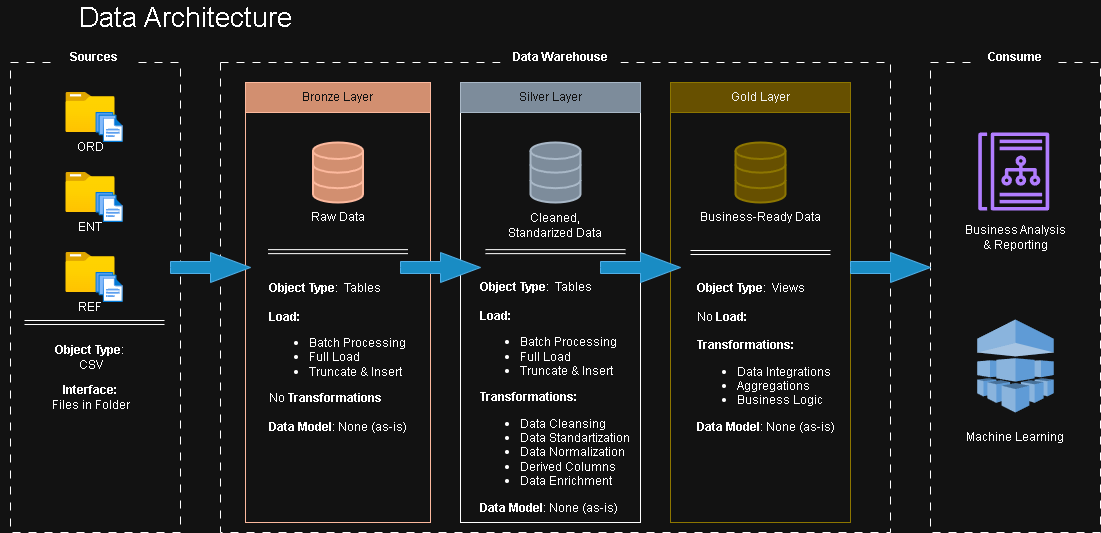

The diagram above was exported from draw.io. Its source (the exported page's mxGraphModel, read from the mxfile embedded in the PNG):
<mxGraphModel dx="1654" dy="919" grid="1" gridSize="10" guides="1" tooltips="1" connect="1" arrows="1" fold="1" page="1" pageScale="1" pageWidth="850" pageHeight="1100" math="0" shadow="0">
  <root>
    <mxCell id="0" />
    <mxCell id="1" parent="0" />
    <mxCell id="dGbOWwsT53lGiStn3dCj-3" parent="1" style="rounded=0;whiteSpace=wrap;html=1;fillColor=none;dashed=1;dashPattern=8 8;" value="" vertex="1">
      <mxGeometry height="470" width="170" x="50" y="160" as="geometry" />
    </mxCell>
    <mxCell id="dGbOWwsT53lGiStn3dCj-5" parent="1" style="rounded=0;whiteSpace=wrap;html=1;fillColor=none;dashed=1;dashPattern=8 8;" value="" vertex="1">
      <mxGeometry height="470" width="670" x="260" y="160" as="geometry" />
    </mxCell>
    <mxCell id="dGbOWwsT53lGiStn3dCj-7" parent="1" style="rounded=0;whiteSpace=wrap;html=1;fillColor=default;strokeColor=none;" value="&lt;b&gt;Sources&lt;/b&gt;" vertex="1">
      <mxGeometry height="30" width="80" x="94" y="140" as="geometry" />
    </mxCell>
    <mxCell id="dGbOWwsT53lGiStn3dCj-9" parent="1" style="rounded=0;whiteSpace=wrap;html=1;strokeColor=none;" value="&lt;b&gt;Data Warehouse&lt;/b&gt;" vertex="1">
      <mxGeometry height="30" width="120" x="540" y="140" as="geometry" />
    </mxCell>
    <mxCell id="dGbOWwsT53lGiStn3dCj-10" parent="1" style="rounded=0;whiteSpace=wrap;html=1;fillColor=none;fontColor=#ffffff;strokeColor=#6D1F00;" value="" vertex="1">
      <mxGeometry height="410" width="185" x="285" y="210" as="geometry" />
    </mxCell>
    <mxCell id="dGbOWwsT53lGiStn3dCj-13" parent="1" style="rounded=0;whiteSpace=wrap;html=1;fillColor=#a0522d;fontColor=#ffffff;strokeColor=#6D1F00;" value="Bronze Layer" vertex="1">
      <mxGeometry height="30" width="185" x="285" y="180" as="geometry" />
    </mxCell>
    <mxCell id="dGbOWwsT53lGiStn3dCj-14" parent="1" style="rounded=0;whiteSpace=wrap;html=1;fillColor=none;" value="" vertex="1">
      <mxGeometry height="410" width="180" x="500" y="210" as="geometry" />
    </mxCell>
    <mxCell id="dGbOWwsT53lGiStn3dCj-15" parent="1" style="rounded=0;whiteSpace=wrap;html=1;fillColor=none;fontColor=#000000;strokeColor=#B09500;" value="" vertex="1">
      <mxGeometry height="410" width="180" x="710" y="210" as="geometry" />
    </mxCell>
    <mxCell id="dGbOWwsT53lGiStn3dCj-16" parent="1" style="rounded=0;whiteSpace=wrap;html=1;fillColor=none;dashed=1;dashPattern=8 8;" value="" vertex="1">
      <mxGeometry height="470" width="170" x="970" y="160" as="geometry" />
    </mxCell>
    <mxCell id="dGbOWwsT53lGiStn3dCj-17" parent="1" style="rounded=0;whiteSpace=wrap;html=1;fillColor=#647687;fontColor=#ffffff;strokeColor=#314354;" value="Silver Layer" vertex="1">
      <mxGeometry height="30" width="180" x="500" y="180" as="geometry" />
    </mxCell>
    <mxCell id="dGbOWwsT53lGiStn3dCj-18" parent="1" style="rounded=0;whiteSpace=wrap;html=1;fillColor=#e3c800;fontColor=#000000;strokeColor=#B09500;" value="Gold Layer" vertex="1">
      <mxGeometry height="30" width="180" x="710" y="180" as="geometry" />
    </mxCell>
    <mxCell id="dGbOWwsT53lGiStn3dCj-8" parent="1" style="rounded=0;whiteSpace=wrap;html=1;strokeColor=none;fillColor=default;" value="&lt;b&gt;Consume&lt;/b&gt;" vertex="1">
      <mxGeometry height="30" width="80" x="1015" y="140" as="geometry" />
    </mxCell>
    <mxCell id="dGbOWwsT53lGiStn3dCj-29" connectable="0" parent="1" style="group" value="" vertex="1">
      <mxGeometry height="70" width="62.78999999999999" x="100" y="190" as="geometry" />
    </mxCell>
    <mxCell id="dGbOWwsT53lGiStn3dCj-19" parent="dGbOWwsT53lGiStn3dCj-29" style="image;aspect=fixed;html=1;points=[];align=center;fontSize=12;image=img/lib/azure2/general/Folder_Blank.svg;" value="" vertex="1">
      <mxGeometry height="40" width="49.28" x="5.359999999999985" as="geometry" />
    </mxCell>
    <mxCell id="dGbOWwsT53lGiStn3dCj-20" parent="dGbOWwsT53lGiStn3dCj-29" style="image;aspect=fixed;html=1;points=[];align=center;fontSize=12;image=img/lib/azure2/general/Files.svg;" value="" vertex="1">
      <mxGeometry height="30" width="27.43" x="35.36" y="20" as="geometry" />
    </mxCell>
    <mxCell id="dGbOWwsT53lGiStn3dCj-25" parent="dGbOWwsT53lGiStn3dCj-29" style="text;html=1;whiteSpace=wrap;strokeColor=none;fillColor=none;align=center;verticalAlign=middle;rounded=0;" value="ORD" vertex="1">
      <mxGeometry height="30" width="60" y="40" as="geometry" />
    </mxCell>
    <mxCell id="dGbOWwsT53lGiStn3dCj-30" connectable="0" parent="1" style="group" value="" vertex="1">
      <mxGeometry height="70" width="62.78999999999999" x="100" y="270" as="geometry" />
    </mxCell>
    <mxCell id="dGbOWwsT53lGiStn3dCj-31" parent="dGbOWwsT53lGiStn3dCj-30" style="image;aspect=fixed;html=1;points=[];align=center;fontSize=12;image=img/lib/azure2/general/Folder_Blank.svg;" value="" vertex="1">
      <mxGeometry height="40" width="49.28" x="5.359999999999985" as="geometry" />
    </mxCell>
    <mxCell id="dGbOWwsT53lGiStn3dCj-32" parent="dGbOWwsT53lGiStn3dCj-30" style="image;aspect=fixed;html=1;points=[];align=center;fontSize=12;image=img/lib/azure2/general/Files.svg;" value="" vertex="1">
      <mxGeometry height="30" width="27.43" x="35.36" y="20" as="geometry" />
    </mxCell>
    <mxCell id="dGbOWwsT53lGiStn3dCj-33" parent="dGbOWwsT53lGiStn3dCj-30" style="text;html=1;whiteSpace=wrap;strokeColor=none;fillColor=none;align=center;verticalAlign=middle;rounded=0;" value="ENT" vertex="1">
      <mxGeometry height="30" width="60" y="40" as="geometry" />
    </mxCell>
    <mxCell id="dGbOWwsT53lGiStn3dCj-34" connectable="0" parent="1" style="group" value="" vertex="1">
      <mxGeometry height="70" width="62.78999999999999" x="100" y="350" as="geometry" />
    </mxCell>
    <mxCell id="dGbOWwsT53lGiStn3dCj-35" parent="dGbOWwsT53lGiStn3dCj-34" style="image;aspect=fixed;html=1;points=[];align=center;fontSize=12;image=img/lib/azure2/general/Folder_Blank.svg;" value="" vertex="1">
      <mxGeometry height="40" width="49.28" x="5.359999999999985" as="geometry" />
    </mxCell>
    <mxCell id="dGbOWwsT53lGiStn3dCj-36" parent="dGbOWwsT53lGiStn3dCj-34" style="image;aspect=fixed;html=1;points=[];align=center;fontSize=12;image=img/lib/azure2/general/Files.svg;" value="" vertex="1">
      <mxGeometry height="30" width="27.43" x="35.36" y="20" as="geometry" />
    </mxCell>
    <mxCell id="dGbOWwsT53lGiStn3dCj-37" parent="dGbOWwsT53lGiStn3dCj-34" style="text;html=1;whiteSpace=wrap;strokeColor=none;fillColor=none;align=center;verticalAlign=middle;rounded=0;" value="REF" vertex="1">
      <mxGeometry height="30" width="60" y="40" as="geometry" />
    </mxCell>
    <mxCell id="dGbOWwsT53lGiStn3dCj-38" parent="1" style="text;html=1;whiteSpace=wrap;strokeColor=none;fillColor=none;align=center;verticalAlign=middle;rounded=0;" value="&lt;font style=&quot;font-size: 28px;&quot;&gt;Data Architecture&lt;/font&gt;" vertex="1">
      <mxGeometry height="30" width="370" x="40" y="100" as="geometry" />
    </mxCell>
    <mxCell id="dGbOWwsT53lGiStn3dCj-39" edge="1" parent="1" style="shape=link;html=1;rounded=0;" value="">
      <mxGeometry relative="1" width="100" as="geometry">
        <mxPoint x="64" y="420" as="sourcePoint" />
        <mxPoint x="204" y="420" as="targetPoint" />
      </mxGeometry>
    </mxCell>
    <mxCell id="dGbOWwsT53lGiStn3dCj-41" parent="1" style="text;html=1;whiteSpace=wrap;strokeColor=none;fillColor=none;align=center;verticalAlign=middle;rounded=0;" value="&lt;b&gt;Object Type&lt;/b&gt;:&amp;nbsp;&lt;div&gt;CSV&lt;/div&gt;" vertex="1">
      <mxGeometry height="30" width="110" x="76.4" y="440" as="geometry" />
    </mxCell>
    <mxCell id="dGbOWwsT53lGiStn3dCj-42" parent="1" style="text;html=1;whiteSpace=wrap;strokeColor=none;fillColor=none;align=center;verticalAlign=middle;rounded=0;" value="&lt;b&gt;Interface:&amp;nbsp;&lt;/b&gt;&lt;div&gt;Files in Folder&lt;/div&gt;" vertex="1">
      <mxGeometry height="30" width="110" x="76.4" y="480" as="geometry" />
    </mxCell>
    <mxCell id="dGbOWwsT53lGiStn3dCj-43" parent="1" style="html=1;verticalLabelPosition=bottom;align=center;labelBackgroundColor=#ffffff;verticalAlign=top;strokeWidth=2;strokeColor=#6D1F00;shadow=0;dashed=0;shape=mxgraph.ios7.icons.data;fillColor=#a0522d;fontColor=#ffffff;" value="" vertex="1">
      <mxGeometry height="60" width="50" x="352.5" y="240" as="geometry" />
    </mxCell>
    <mxCell id="dGbOWwsT53lGiStn3dCj-44" parent="1" style="html=1;verticalLabelPosition=bottom;align=center;labelBackgroundColor=#ffffff;verticalAlign=top;strokeWidth=2;strokeColor=#314354;shadow=0;dashed=0;shape=mxgraph.ios7.icons.data;fillColor=#647687;fontColor=#ffffff;" value="" vertex="1">
      <mxGeometry height="60" width="50" x="570" y="240" as="geometry" />
    </mxCell>
    <mxCell id="dGbOWwsT53lGiStn3dCj-45" parent="1" style="html=1;verticalLabelPosition=bottom;align=center;labelBackgroundColor=#ffffff;verticalAlign=top;strokeWidth=2;strokeColor=#B09500;shadow=0;dashed=0;shape=mxgraph.ios7.icons.data;fillColor=#e3c800;fontColor=#000000;" value="" vertex="1">
      <mxGeometry height="60" width="50" x="775" y="240" as="geometry" />
    </mxCell>
    <mxCell id="dGbOWwsT53lGiStn3dCj-46" parent="1" style="html=1;shadow=0;dashed=0;align=center;verticalAlign=middle;shape=mxgraph.arrows2.arrow;dy=0.6;dx=40;notch=0;fillColor=#1ba1e2;fontColor=#ffffff;strokeColor=#006EAF;" value="" vertex="1">
      <mxGeometry height="30" width="80" x="210" y="350" as="geometry" />
    </mxCell>
    <mxCell id="dGbOWwsT53lGiStn3dCj-47" parent="1" style="html=1;shadow=0;dashed=0;align=center;verticalAlign=middle;shape=mxgraph.arrows2.arrow;dy=0.6;dx=40;notch=0;fillColor=#1ba1e2;fontColor=#ffffff;strokeColor=#006EAF;" value="" vertex="1">
      <mxGeometry height="30" width="80" x="440" y="350" as="geometry" />
    </mxCell>
    <mxCell id="dGbOWwsT53lGiStn3dCj-48" parent="1" style="html=1;shadow=0;dashed=0;align=center;verticalAlign=middle;shape=mxgraph.arrows2.arrow;dy=0.6;dx=40;notch=0;fillColor=#1ba1e2;fontColor=#ffffff;strokeColor=#006EAF;" value="" vertex="1">
      <mxGeometry height="30" width="80" x="640" y="350" as="geometry" />
    </mxCell>
    <mxCell id="dGbOWwsT53lGiStn3dCj-49" parent="1" style="html=1;shadow=0;dashed=0;align=center;verticalAlign=middle;shape=mxgraph.arrows2.arrow;dy=0.6;dx=40;notch=0;fillColor=#1ba1e2;fontColor=#ffffff;strokeColor=#006EAF;" value="" vertex="1">
      <mxGeometry height="30" width="80" x="890" y="350" as="geometry" />
    </mxCell>
    <mxCell id="dGbOWwsT53lGiStn3dCj-50" parent="1" style="text;html=1;whiteSpace=wrap;strokeColor=none;fillColor=none;align=center;verticalAlign=middle;rounded=0;" value="Raw Data" vertex="1">
      <mxGeometry height="30" width="60" x="347.5" y="300" as="geometry" />
    </mxCell>
    <mxCell id="dGbOWwsT53lGiStn3dCj-51" parent="1" style="text;html=1;whiteSpace=wrap;strokeColor=none;fillColor=none;align=center;verticalAlign=middle;rounded=0;" value="Cleaned, Standarized Data" vertex="1">
      <mxGeometry height="30" width="110" x="540" y="308" as="geometry" />
    </mxCell>
    <mxCell id="dGbOWwsT53lGiStn3dCj-52" parent="1" style="text;html=1;whiteSpace=wrap;strokeColor=none;fillColor=none;align=center;verticalAlign=middle;rounded=0;" value="Business-Ready Data" vertex="1">
      <mxGeometry height="30" width="125" x="737.5" y="300" as="geometry" />
    </mxCell>
    <mxCell id="dGbOWwsT53lGiStn3dCj-53" edge="1" parent="1" style="shape=link;html=1;rounded=0;" value="">
      <mxGeometry relative="1" width="100" as="geometry">
        <mxPoint x="307.5" y="349.13" as="sourcePoint" />
        <mxPoint x="447.5" y="349.13" as="targetPoint" />
      </mxGeometry>
    </mxCell>
    <mxCell id="dGbOWwsT53lGiStn3dCj-54" edge="1" parent="1" style="shape=link;html=1;rounded=0;" value="">
      <mxGeometry relative="1" width="100" as="geometry">
        <mxPoint x="525" y="349.13" as="sourcePoint" />
        <mxPoint x="665" y="349.13" as="targetPoint" />
      </mxGeometry>
    </mxCell>
    <mxCell id="dGbOWwsT53lGiStn3dCj-55" edge="1" parent="1" style="shape=link;html=1;rounded=0;" value="">
      <mxGeometry relative="1" width="100" as="geometry">
        <mxPoint x="730" y="350" as="sourcePoint" />
        <mxPoint x="870" y="350" as="targetPoint" />
      </mxGeometry>
    </mxCell>
    <mxCell id="dGbOWwsT53lGiStn3dCj-56" parent="1" style="text;html=1;whiteSpace=wrap;strokeColor=none;fillColor=none;align=center;verticalAlign=middle;rounded=0;" value="&lt;div style=&quot;text-align: left;&quot;&gt;&lt;b style=&quot;background-color: transparent; color: light-dark(rgb(0, 0, 0), rgb(255, 255, 255));&quot;&gt;Object Type&lt;/b&gt;&lt;span style=&quot;background-color: transparent; color: light-dark(rgb(0, 0, 0), rgb(255, 255, 255));&quot;&gt;:&amp;nbsp; Tables&lt;/span&gt;&lt;/div&gt;&lt;div style=&quot;text-align: left;&quot;&gt;&lt;br&gt;&lt;/div&gt;&lt;div style=&quot;text-align: left;&quot;&gt;&lt;b&gt;Load:&amp;nbsp;&lt;/b&gt;&lt;/div&gt;&lt;div style=&quot;text-align: left;&quot;&gt;&lt;ul&gt;&lt;li&gt;Batch Processing&lt;/li&gt;&lt;li&gt;Full Load&lt;/li&gt;&lt;li&gt;Truncate &amp;amp; Insert&lt;/li&gt;&lt;/ul&gt;No &lt;b&gt;Transformations&lt;/b&gt;&lt;/div&gt;&lt;div style=&quot;text-align: left;&quot;&gt;&lt;br&gt;&lt;/div&gt;&lt;div style=&quot;text-align: left;&quot;&gt;&lt;b&gt;Data Model&lt;/b&gt;: None (as-is)&lt;/div&gt;" vertex="1">
      <mxGeometry height="30" width="157.5" x="298.75" y="440" as="geometry" />
    </mxCell>
    <mxCell id="dGbOWwsT53lGiStn3dCj-57" parent="1" style="text;html=1;whiteSpace=wrap;strokeColor=none;fillColor=none;align=center;verticalAlign=middle;rounded=0;" value="&lt;div style=&quot;text-align: left;&quot;&gt;&lt;b style=&quot;background-color: transparent; color: light-dark(rgb(0, 0, 0), rgb(255, 255, 255));&quot;&gt;Object Type&lt;/b&gt;&lt;span style=&quot;background-color: transparent; color: light-dark(rgb(0, 0, 0), rgb(255, 255, 255));&quot;&gt;:&amp;nbsp; Tables&lt;/span&gt;&lt;/div&gt;&lt;div style=&quot;text-align: left;&quot;&gt;&lt;br&gt;&lt;/div&gt;&lt;div style=&quot;text-align: left;&quot;&gt;&lt;b&gt;Load:&amp;nbsp;&lt;/b&gt;&lt;/div&gt;&lt;div style=&quot;text-align: left;&quot;&gt;&lt;ul&gt;&lt;li&gt;Batch Processing&lt;/li&gt;&lt;li&gt;Full Load&lt;/li&gt;&lt;li&gt;Truncate &amp;amp; Insert&lt;/li&gt;&lt;/ul&gt;&lt;b&gt;Transformations:&lt;/b&gt;&lt;/div&gt;&lt;div style=&quot;text-align: left;&quot;&gt;&lt;ul&gt;&lt;li&gt;Data Cleansing&lt;/li&gt;&lt;li&gt;Data Standartization&lt;/li&gt;&lt;li&gt;Data Normalization&lt;/li&gt;&lt;li&gt;Derived Columns&lt;/li&gt;&lt;li&gt;Data Enrichment&lt;/li&gt;&lt;/ul&gt;&lt;/div&gt;&lt;div style=&quot;text-align: left;&quot;&gt;&lt;b&gt;Data Model&lt;/b&gt;: None (as-is)&lt;/div&gt;" vertex="1">
      <mxGeometry height="30" width="157.5" x="516.25" y="480" as="geometry" />
    </mxCell>
    <mxCell id="dGbOWwsT53lGiStn3dCj-59" parent="1" style="text;html=1;whiteSpace=wrap;strokeColor=none;fillColor=none;align=center;verticalAlign=middle;rounded=0;" value="&lt;div style=&quot;text-align: left;&quot;&gt;&lt;b style=&quot;background-color: transparent; color: light-dark(rgb(0, 0, 0), rgb(255, 255, 255));&quot;&gt;Object Type&lt;/b&gt;&lt;span style=&quot;background-color: transparent; color: light-dark(rgb(0, 0, 0), rgb(255, 255, 255));&quot;&gt;:&amp;nbsp; Views&lt;/span&gt;&lt;/div&gt;&lt;div style=&quot;text-align: left;&quot;&gt;&lt;br&gt;&lt;/div&gt;&lt;div style=&quot;text-align: left;&quot;&gt;No&lt;b&gt; Load:&lt;/b&gt;&lt;/div&gt;&lt;div style=&quot;text-align: left;&quot;&gt;&lt;br&gt;&lt;/div&gt;&lt;div style=&quot;text-align: left;&quot;&gt;&lt;b&gt;Transformations:&amp;nbsp;&lt;/b&gt;&lt;/div&gt;&lt;div style=&quot;text-align: left;&quot;&gt;&lt;ul&gt;&lt;li&gt;Data Integrations&lt;/li&gt;&lt;li&gt;Aggregations&lt;/li&gt;&lt;li&gt;Business Logic&lt;/li&gt;&lt;/ul&gt;&lt;/div&gt;&lt;div style=&quot;text-align: left;&quot;&gt;&lt;b&gt;Data Model&lt;/b&gt;: None (as-is)&lt;/div&gt;" vertex="1">
      <mxGeometry height="30" width="157.5" x="727.25" y="440" as="geometry" />
    </mxCell>
    <mxCell id="dGbOWwsT53lGiStn3dCj-65" parent="1" style="outlineConnect=0;dashed=0;verticalLabelPosition=bottom;verticalAlign=top;align=center;html=1;shape=mxgraph.aws3.machine_learning;fillColor=#2E73B8;gradientColor=none;" value="" vertex="1">
      <mxGeometry height="93" width="76.5" x="1016.75" y="417" as="geometry" />
    </mxCell>
    <mxCell id="dGbOWwsT53lGiStn3dCj-66" parent="1" style="sketch=0;outlineConnect=0;fontColor=#232F3E;gradientColor=none;fillColor=#8C4FFF;strokeColor=none;dashed=0;verticalLabelPosition=bottom;verticalAlign=top;align=center;html=1;fontSize=12;fontStyle=0;aspect=fixed;pointerEvents=1;shape=mxgraph.aws4.datazone_business_data_catalog;" value="" vertex="1">
      <mxGeometry height="78" width="71" x="1017.75" y="230" as="geometry" />
    </mxCell>
    <mxCell id="dGbOWwsT53lGiStn3dCj-67" parent="1" style="text;html=1;whiteSpace=wrap;strokeColor=none;fillColor=none;align=center;verticalAlign=middle;rounded=0;" value="Business Analysis &amp;amp; Reporting" vertex="1">
      <mxGeometry height="30" width="110" x="1000" y="320" as="geometry" />
    </mxCell>
    <mxCell id="dGbOWwsT53lGiStn3dCj-68" parent="1" style="text;html=1;whiteSpace=wrap;strokeColor=none;fillColor=none;align=center;verticalAlign=middle;rounded=0;" value="Machine Learning" vertex="1">
      <mxGeometry height="30" width="110" x="1000" y="520" as="geometry" />
    </mxCell>
  </root>
</mxGraphModel>